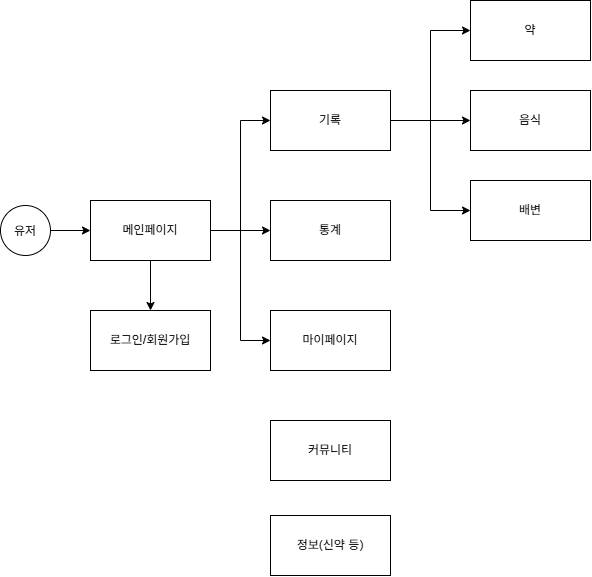

The diagram above was exported from draw.io. Its source (the exported page's mxGraphModel, read from the mxfile embedded in the PNG):
<mxGraphModel dx="1234" dy="676" grid="1" gridSize="10" guides="1" tooltips="1" connect="1" arrows="1" fold="1" page="1" pageScale="1" pageWidth="827" pageHeight="1169" math="0" shadow="0">
  <root>
    <mxCell id="0" />
    <mxCell id="1" parent="0" />
    <mxCell id="ho3iFQ-inXlVtMnJh8oo-6" edge="1" parent="1" source="ho3iFQ-inXlVtMnJh8oo-2" style="edgeStyle=orthogonalEdgeStyle;rounded=0;orthogonalLoop=1;jettySize=auto;html=1;" target="ho3iFQ-inXlVtMnJh8oo-5" value="">
      <mxGeometry relative="1" as="geometry">
        <Array as="points">
          <mxPoint x="354" y="300" />
        </Array>
      </mxGeometry>
    </mxCell>
    <mxCell id="ho3iFQ-inXlVtMnJh8oo-10" edge="1" parent="1" source="ho3iFQ-inXlVtMnJh8oo-2" style="edgeStyle=orthogonalEdgeStyle;rounded=0;orthogonalLoop=1;jettySize=auto;html=1;entryX=0;entryY=0.5;entryDx=0;entryDy=0;" target="ho3iFQ-inXlVtMnJh8oo-7">
      <mxGeometry relative="1" as="geometry" />
    </mxCell>
    <mxCell id="ho3iFQ-inXlVtMnJh8oo-14" edge="1" parent="1" source="ho3iFQ-inXlVtMnJh8oo-2" style="edgeStyle=orthogonalEdgeStyle;rounded=0;orthogonalLoop=1;jettySize=auto;html=1;entryX=0;entryY=0.5;entryDx=0;entryDy=0;" target="ho3iFQ-inXlVtMnJh8oo-11">
      <mxGeometry relative="1" as="geometry" />
    </mxCell>
    <mxCell id="ho3iFQ-inXlVtMnJh8oo-16" edge="1" parent="1" source="ho3iFQ-inXlVtMnJh8oo-2" style="edgeStyle=orthogonalEdgeStyle;rounded=0;orthogonalLoop=1;jettySize=auto;html=1;" target="ho3iFQ-inXlVtMnJh8oo-15" value="">
      <mxGeometry relative="1" as="geometry" />
    </mxCell>
    <mxCell id="ho3iFQ-inXlVtMnJh8oo-2" parent="1" style="rounded=0;whiteSpace=wrap;html=1;" value="메인페이지" vertex="1">
      <mxGeometry height="60" width="120" x="114" y="270" as="geometry" />
    </mxCell>
    <mxCell id="ho3iFQ-inXlVtMnJh8oo-4" edge="1" parent="1" source="ho3iFQ-inXlVtMnJh8oo-3" style="edgeStyle=orthogonalEdgeStyle;rounded=0;orthogonalLoop=1;jettySize=auto;html=1;" target="ho3iFQ-inXlVtMnJh8oo-2" value="">
      <mxGeometry relative="1" as="geometry" />
    </mxCell>
    <mxCell id="ho3iFQ-inXlVtMnJh8oo-3" parent="1" style="ellipse;whiteSpace=wrap;html=1;shapeInside=1;aspect=fixed;" value="유저" vertex="1">
      <mxGeometry height="50" width="50" x="24" y="275" as="geometry" />
    </mxCell>
    <mxCell id="ho3iFQ-inXlVtMnJh8oo-5" parent="1" style="whiteSpace=wrap;html=1;rounded=0;" value="통계" vertex="1">
      <mxGeometry height="60" width="120" x="294" y="270" as="geometry" />
    </mxCell>
    <mxCell id="ho3iFQ-inXlVtMnJh8oo-20" edge="1" parent="1" source="ho3iFQ-inXlVtMnJh8oo-7" style="edgeStyle=orthogonalEdgeStyle;rounded=0;orthogonalLoop=1;jettySize=auto;html=1;" target="ho3iFQ-inXlVtMnJh8oo-19" value="">
      <mxGeometry relative="1" as="geometry" />
    </mxCell>
    <mxCell id="ho3iFQ-inXlVtMnJh8oo-27" edge="1" parent="1" source="ho3iFQ-inXlVtMnJh8oo-7" style="edgeStyle=orthogonalEdgeStyle;rounded=0;orthogonalLoop=1;jettySize=auto;html=1;entryX=0;entryY=0.5;entryDx=0;entryDy=0;" target="ho3iFQ-inXlVtMnJh8oo-24">
      <mxGeometry relative="1" as="geometry" />
    </mxCell>
    <mxCell id="ho3iFQ-inXlVtMnJh8oo-28" edge="1" parent="1" source="ho3iFQ-inXlVtMnJh8oo-7" style="edgeStyle=orthogonalEdgeStyle;rounded=0;orthogonalLoop=1;jettySize=auto;html=1;entryX=0;entryY=0.5;entryDx=0;entryDy=0;" target="ho3iFQ-inXlVtMnJh8oo-22">
      <mxGeometry relative="1" as="geometry" />
    </mxCell>
    <mxCell id="ho3iFQ-inXlVtMnJh8oo-7" parent="1" style="whiteSpace=wrap;html=1;rounded=0;" value="기록" vertex="1">
      <mxGeometry height="60" width="120" x="294" y="160" as="geometry" />
    </mxCell>
    <mxCell id="ho3iFQ-inXlVtMnJh8oo-11" parent="1" style="whiteSpace=wrap;html=1;rounded=0;" value="마이페이지" vertex="1">
      <mxGeometry height="60" width="120" x="294" y="380" as="geometry" />
    </mxCell>
    <mxCell id="ho3iFQ-inXlVtMnJh8oo-15" parent="1" style="rounded=0;whiteSpace=wrap;html=1;" value="로그인/회원가입" vertex="1">
      <mxGeometry height="60" width="120" x="114" y="380" as="geometry" />
    </mxCell>
    <mxCell id="ho3iFQ-inXlVtMnJh8oo-17" parent="1" style="rounded=0;whiteSpace=wrap;html=1;" value="커뮤니티" vertex="1">
      <mxGeometry height="60" width="120" x="294" y="490" as="geometry" />
    </mxCell>
    <mxCell id="ho3iFQ-inXlVtMnJh8oo-18" parent="1" style="rounded=0;whiteSpace=wrap;html=1;" value="정보(신약 등)" vertex="1">
      <mxGeometry height="60" width="120" x="294" y="585" as="geometry" />
    </mxCell>
    <mxCell id="ho3iFQ-inXlVtMnJh8oo-19" parent="1" style="whiteSpace=wrap;html=1;rounded=0;" value="음식" vertex="1">
      <mxGeometry height="60" width="120" x="494" y="160" as="geometry" />
    </mxCell>
    <mxCell id="ho3iFQ-inXlVtMnJh8oo-22" parent="1" style="whiteSpace=wrap;html=1;rounded=0;" value="약" vertex="1">
      <mxGeometry height="60" width="120" x="494" y="70" as="geometry" />
    </mxCell>
    <mxCell id="ho3iFQ-inXlVtMnJh8oo-24" parent="1" style="whiteSpace=wrap;html=1;rounded=0;" value="배변" vertex="1">
      <mxGeometry height="60" width="120" x="494" y="250" as="geometry" />
    </mxCell>
  </root>
</mxGraphModel>